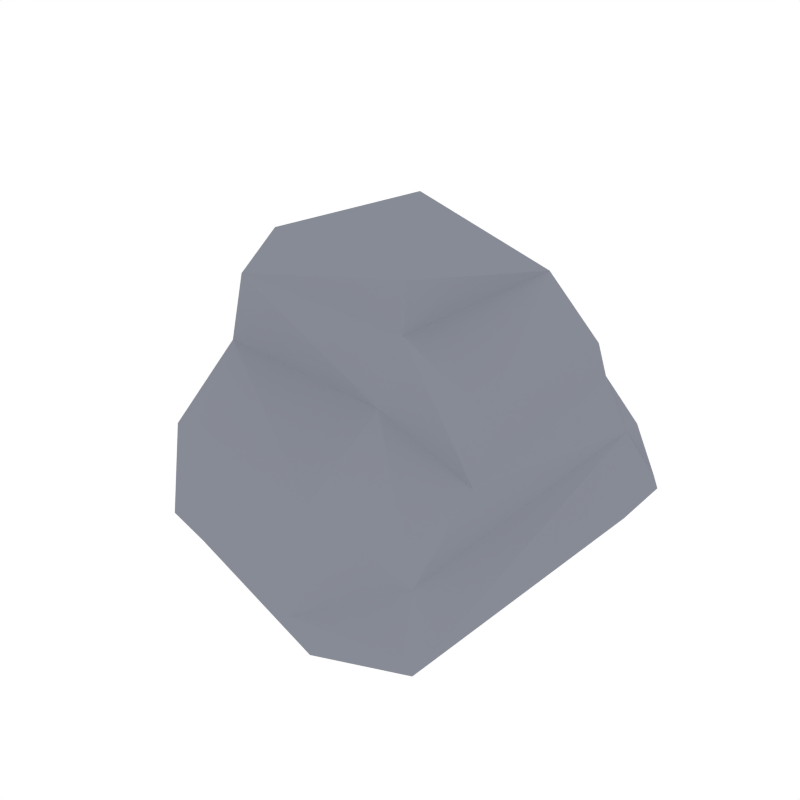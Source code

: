 # Source: Rock_3.blend  (saved by Blender 2.91.10; exported with 4.5.12 LTS)
import bpy
from mathutils import Matrix  # noqa: F401  (used for matrix-valued properties, if any)

bpy.ops.wm.read_factory_settings(use_empty=True)
scene = bpy.context.scene
scene.name = 'Scene'

# ---- collections
col_collection_1 = bpy.data.collections.new('Collection 1'); scene.collection.children.link(col_collection_1)

# ---- materials (node trees are filled in below, after node groups)
mat_rock = bpy.data.materials.new('Rock')
mat_rock.alpha_threshold = 0.0
mat_rock.diffuse_color = (0.2442, 0.2583, 0.3032, 1.0)
mat_rock.roughness = 0.5

# ---- material node trees

# ---- world
world_world = bpy.data.worlds.new('World'); scene.world = world_world
world_world.color = (1.0, 1.0, 1.0)
world_world.use_sun_shadow = False
world_world.sun_shadow_jitter_overblur = 0.0
world_world.cycles.sampling_method = 'NONE'
world_world.cycles.sample_map_resolution = 256

# ---- meshes
me_plane = bpy.data.meshes.new('Plane')
me_plane.from_pydata([(-0.1266, 0.01656, 0.2051)], [], [])
_uv = me_plane.uv_layers.new(name='UVMap')
_uv.uv.foreach_set('vector', [])
me_plane.use_remesh_fix_poles = True
me_plane.use_remesh_preserve_attributes = False
me_plane.use_mirror_vertex_groups = False
me_plane.update()
me_cube_017 = bpy.data.meshes.new('Cube.017')
me_cube_017.from_pydata([(-0.4383, 0.224, -0.08281), (-0.3028, 0.2057, 0.4722), (0.2247, 0.224, -0.08281), (0.1719, 0.1485, 0.3192), (-0.3751, -0.3811, -0.08281), (-0.3227, -0.2787, 0.4615), (0.1943, -0.424, -0.08281), (0.1719, -0.2042, 0.3047), (-0.006784, 0.224, -0.1213), (0.08352, 0.1027, 0.4541), (-0.006784, -0.4615, -0.1213), (0.05083, -0.277, 0.4433), (0.06165, -0.277, 0.5415), (-0.2571, -0.2529, 0.5547), (-0.2639, 0.1568, 0.5245), (-0.2963, 0.2705, 0.3745), (-2.247e-08, -0.514, -0.002045), (0.2148, -0.4739, -0.002045), (0.01039, 0.2098, 0.3196), (1.261e-08, 0.2886, -0.002045), (-0.4608, 0.2886, -0.002045), (0.2472, 0.2886, -0.002045), (0.2128, 0.2171, 0.1176), (0.1799, -0.4056, 0.07699), (-0.3933, -0.3989, 0.1821), (-0.00704, -0.4521, 0.1821), (-0.4286, 0.2317, 0.1868), (0.2128, 0.2585, 0.1176), (0.005197, 0.2508, 0.1845), (-0.4286, 0.2731, 0.1868), (0.2776, 0.2472, -0.002045), (0.2451, -0.4447, -0.002045), (-0.3933, -0.4281, -0.002045), (0.178, -0.2462, 0.1908), (-0.358, -0.2801, 0.3218), (0.02189, -0.3059, 0.3127), (0.1676, 0.1956, 0.2327), (0.178, 0.1783, 0.2317)], [], [(18, 9, 3), (22, 23, 31, 30), (22, 37, 33, 23), (35, 11, 5, 34), (8, 10, 4, 0), (5, 11, 12, 13), (7, 3, 9, 11), (2, 6, 10, 8), (24, 34, 15, 26), (15, 1, 9, 18), (12, 9, 14, 13), (9, 1, 14), (1, 5, 13, 14), (11, 9, 12), (18, 3, 36), (25, 24, 32, 16), (2, 21, 30), (2, 8, 19, 21), (15, 34, 5, 1), (26, 15, 29), (8, 0, 20, 19), (0, 26, 29, 20), (19, 28, 27, 21), (20, 29, 28, 19), (3, 37, 36), (17, 31, 23), (4, 24, 26, 0), (6, 31, 17), (21, 27, 22, 30), (4, 10, 16, 32), (6, 2, 30, 31), (33, 7, 11, 35), (24, 4, 32), (10, 6, 17, 16), (23, 25, 16, 17), (23, 33, 35, 25), (25, 35, 34, 24), (29, 15, 18, 28), (33, 37, 3, 7), (36, 37, 22, 27), (36, 27, 28, 18)])
me_cube_017.materials.append(mat_rock)
me_cube_017.use_remesh_preserve_volume = False
me_cube_017.use_remesh_preserve_attributes = False
me_cube_017.use_mirror_vertex_groups = False
me_cube_017.update()

# ---- objects
ob_plane = bpy.data.objects.new('Plane', me_plane)
ob_rock_3 = bpy.data.objects.new('Rock_3', me_cube_017)

# ---- transforms, parenting, visibility, modifiers, constraints
ob_plane.location = (0.0, 0.0, 0.0)
ob_plane.lineart.crease_threshold = 0.0
ob_rock_3.location = (0.0, 0.0, 0.0)
ob_rock_3.lineart.crease_threshold = 0.0

# ---- collection membership
scene.collection.objects.link(ob_plane)
col_collection_1.objects.link(ob_rock_3)

# ---- scene / render settings (as saved in the file)
scene.frame_start = 1; scene.frame_end = 250; scene.frame_set(0)
scene.render.engine = 'CYCLES'
scene.render.resolution_x = 1000
scene.render.resolution_y = 1000
scene.render.dither_intensity = 0.0
scene.cycles.samples = 200
scene.cycles.sampling_pattern = 'TABULATED_SOBOL'
scene.cycles.light_sampling_threshold = 0.0
scene.cycles.use_adaptive_sampling = False
scene.cycles.use_light_tree = False
scene.cycles.caustics_reflective = False
scene.cycles.caustics_refractive = False
scene.cycles.blur_glossy = 0.0
scene.cycles.max_bounces = 2
scene.cycles.pixel_filter_type = 'GAUSSIAN'
scene.cycles.sample_clamp_indirect = 0.0
scene.view_settings.view_transform = 'Standard'
bpy.context.view_layer.update()

# ---- added for rendering (the .blend has no active camera): camera
cam_auto = bpy.data.cameras.new('AutoCamera')
cam_auto.lens = 50.0
cam_auto.sensor_width = 36.0
cam_auto.clip_end = 1000.0
ob_auto_camera = bpy.data.objects.new('AutoCamera', cam_auto)
scene.collection.objects.link(ob_auto_camera)
ob_auto_camera.location = (1.09555, -1.53726, 1.16637)
ob_auto_camera.rotation_euler = (1.09748, -7.21219e-08, 0.694738)
scene.camera = ob_auto_camera
bpy.context.view_layer.update()
